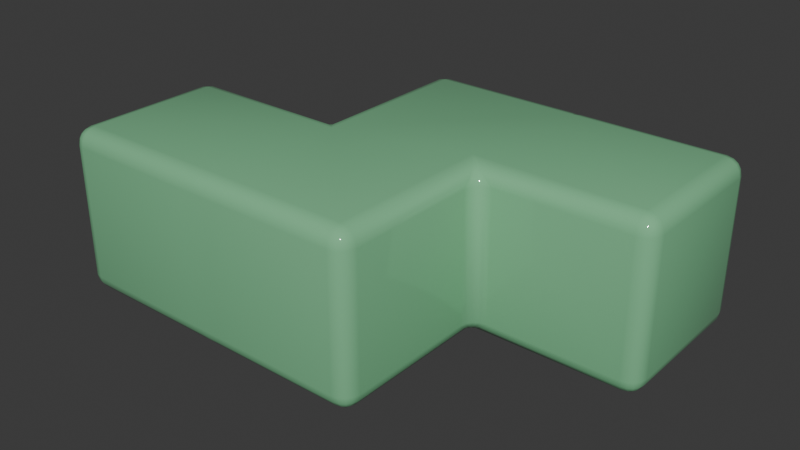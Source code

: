 # Source: z_right_block.blend  (saved by Blender 4.2.66; exported with 4.5.12 LTS)
import bpy
from mathutils import Matrix  # noqa: F401  (used for matrix-valued properties, if any)

bpy.ops.wm.read_factory_settings(use_empty=True)
scene = bpy.context.scene
scene.name = 'Scene'

# ---- collections
col_collection = bpy.data.collections.new('Collection'); scene.collection.children.link(col_collection)

# ---- materials (node trees are filled in below, after node groups)
mat_material = bpy.data.materials.new('Material')

# ---- material node trees
mat_material.use_nodes = True; mat_material.node_tree.nodes.clear()
_N = mat_material.node_tree.nodes; _L = mat_material.node_tree.links
n0 = _N.new('ShaderNodeBsdfPrincipled'); n0.name = 'Principled BSDF'; n0.location = (10, 300)
n0.inputs[0].default_value = (0.2086, 0.5395, 0.2831, 1.0)
n0.inputs[2].default_value = 0.05
n1 = _N.new('ShaderNodeOutputMaterial'); n1.name = 'Material Output'; n1.location = (300, 300)
_L.new(n0.outputs[0], n1.inputs[0])
n1.is_active_output = True

# ---- world
world_world = bpy.data.worlds.new('World'); scene.world = world_world
world_world.use_nodes = True; world_world.node_tree.nodes.clear()
_N = world_world.node_tree.nodes; _L = world_world.node_tree.links
n0 = _N.new('ShaderNodeOutputWorld'); n0.name = 'World Output'; n0.location = (300, 300)
n1 = _N.new('ShaderNodeBackground'); n1.name = 'Background'; n1.location = (10, 300)
n1.inputs[0].default_value = (0.05088, 0.05088, 0.05088, 1.0)
_L.new(n1.outputs[0], n0.inputs[0])
n0.is_active_output = True
world_world.color = (0.05088, 0.05088, 0.05088)
world_world.sun_shadow_jitter_overblur = 0.0

# ---- meshes
me_cube = bpy.data.meshes.new('Cube')
me_cube.from_pydata([(0.1, -1.0, 0.9), (0.0, -0.9, 1.0), (-0.1, -1.0, 0.9), (0.07706, -0.9924, 0.9383), (0.05, -0.9707, 0.9707), (0.05, -1.0, 0.9), (0.0375, -0.9926, 0.9377), (0.02187, -0.9762, 0.9647), (-1.403e-08, -0.9822, 0.9569), (-0.02294, -0.9383, 0.9924), (-0.05, -0.9707, 0.9707), (0.02294, -0.9383, 0.9924), (-6.374e-09, -0.9594, 0.9804), (-0.02188, -0.9762, 0.9647), (-0.05, -1.0, 0.9), (-3.258e-08, -1.0, 0.9), (-0.07706, -0.9924, 0.9383), (-0.0375, -0.9926, 0.9377), (-2.067e-08, -0.9931, 0.9366), (0.1, -1.0, 0.1), (-0.1, -1.0, 0.1), (-3.258e-07, -0.9, 0.0), (0.05, -1.0, 0.1), (-2.933e-07, -1.0, 0.1), (0.07706, -0.9924, 0.06173), (0.0375, -0.9926, 0.06228), (-3.042e-07, -0.9931, 0.06344), (-3.106e-07, -0.9822, 0.04307), (-0.07706, -0.9924, 0.06173), (-0.05, -0.9707, 0.02929), (-0.05, -1.0, 0.1), (-0.0375, -0.9926, 0.06228), (-0.02188, -0.9762, 0.0353), (0.02294, -0.9383, 0.007612), (0.05, -0.9707, 0.02929), (-0.02294, -0.9383, 0.007612), (-3.176e-07, -0.9594, 0.01956), (0.02187, -0.9762, 0.0353), (-3.258e-08, 0.1, 0.9), (-0.1, 0.0, 0.9), (0.1, -0.1, 1.0), (-0.007612, 0.06173, 0.9), (-0.02929, 0.02929, 0.9), (0.007612, 0.05412, 0.9383), (-2.055e-08, 0.0306, 0.9369), (-0.01325, 0.01325, 0.936), (-3.01e-08, 0.0, 0.9575), (-0.05412, -0.007612, 0.9383), (-8.751e-08, -0.02929, 0.9707), (-0.06173, 0.007612, 0.9), (-0.0306, 0.0, 0.9369), (-5.004e-08, -0.01325, 0.9665), (0.06173, -0.05412, 0.9924), (0.02929, 0.0, 0.9707), (0.05412, -0.06173, 0.9924), (0.0306, -0.0306, 0.9813), (0.01325, 0.0, 0.9665), (-2.933e-07, 0.1, 0.1), (0.1, -0.1, 0.0), (-0.1, 0.0, 0.1), (0.007612, 0.05412, 0.06173), (0.02929, -5.96e-08, 0.02929), (-0.007612, 0.06173, 0.1), (-3.053e-07, 0.0306, 0.06308), (0.01325, -5.96e-08, 0.03352), (-3.098e-07, -5.96e-08, 0.04249), (0.05412, -0.06173, 0.007612), (-3.071e-07, -0.02929, 0.02929), (0.06173, -0.05412, 0.007612), (0.0306, -0.0306, 0.01868), (-3.098e-07, -0.01325, 0.03352), (-0.06173, 0.007612, 0.1), (-0.02929, 0.02929, 0.1), (-0.05412, -0.007612, 0.06173), (-0.0306, 0.0, 0.06308), (-0.01325, 0.01325, 0.06402), (-0.9, -0.9, 1.0), (-1.0, -0.9, 0.9), (-0.9, -1.0, 0.9), (-0.9383, -0.9, 0.9924), (-0.9707, -0.9, 0.9707), (-0.9, -0.9383, 0.9924), (-0.9392, -0.9392, 0.9832), (-0.9656, -0.9372, 0.9656), (-0.9577, -0.9577, 0.9577), (-0.9924, -0.9383, 0.9), (-0.9707, -0.9707, 0.9), (-0.9924, -0.9, 0.9383), (-0.9832, -0.9392, 0.9392), (-0.9656, -0.9656, 0.9372), (-0.9, -0.9924, 0.9383), (-0.9, -0.9707, 0.9707), (-0.9383, -0.9924, 0.9), (-0.9392, -0.9832, 0.9392), (-0.9372, -0.9656, 0.9656), (-0.9, -0.9, 2.98e-07), (-0.9, -1.0, 0.1), (-1.0, -0.9, 0.1), (-0.9, -0.9383, 0.007612), (-0.9, -0.9707, 0.02929), (-0.9383, -0.9, 0.007612), (-0.9392, -0.9392, 0.0168), (-0.9372, -0.9656, 0.03437), (-0.9577, -0.9577, 0.04227), (-0.9383, -0.9924, 0.1), (-0.9707, -0.9707, 0.1), (-0.9, -0.9924, 0.06173), (-0.9392, -0.9832, 0.06077), (-0.9656, -0.9656, 0.06276), (-0.9924, -0.9, 0.06173), (-0.9707, -0.9, 0.02929), (-0.9924, -0.9383, 0.1), (-0.9832, -0.9392, 0.06077), (-0.9656, -0.9372, 0.03437), (-0.9, -0.1, 1.0), (-0.9, 0.0, 0.9), (-1.0, -0.1, 0.9), (-0.9, -0.06173, 0.9924), (-0.9, -0.02929, 0.9707), (-0.9383, -0.1, 0.9924), (-0.9392, -0.06077, 0.9832), (-0.9372, -0.03437, 0.9656), (-0.9577, -0.04226, 0.9577), (-0.9383, -0.007612, 0.9), (-0.9707, -0.02929, 0.9), (-0.9, -0.007612, 0.9383), (-0.9392, -0.0168, 0.9392), (-0.9656, -0.03437, 0.9372), (-0.9924, -0.1, 0.9383), (-0.9707, -0.1, 0.9707), (-0.9924, -0.06173, 0.9), (-0.9832, -0.06077, 0.9392), (-0.9656, -0.06276, 0.9656), (-0.9, -0.1, 2.98e-07), (-1.0, -0.1, 0.1), (-0.9, 0.0, 0.1), (-0.9383, -0.1, 0.007612), (-0.9707, -0.1, 0.02929), (-0.9, -0.06173, 0.007612), (-0.9392, -0.06077, 0.0168), (-0.9656, -0.06276, 0.03437), (-0.9577, -0.04226, 0.04227), (-0.9924, -0.06173, 0.1), (-0.9707, -0.02929, 0.1), (-0.9924, -0.1, 0.06173), (-0.9832, -0.06077, 0.06077), (-0.9656, -0.03437, 0.06276), (-0.9, -0.007612, 0.06173), (-0.9, -0.02929, 0.02929), (-0.9383, -0.007612, 0.1), (-0.9392, -0.0168, 0.06077), (-0.9372, -0.03437, 0.03437), (1.0, -0.1, 0.9), (1.1, 0.0, 0.9), (0.9, 0.1, 1.0), (1.008, -0.06173, 0.9), (1.029, -0.02929, 0.9), (0.9924, -0.05412, 0.9383), (1.0, -0.0306, 0.9369), (1.013, -0.01325, 0.936), (1.0, 0.0, 0.9575), (1.054, 0.007612, 0.9383), (1.0, 0.02929, 0.9707), (1.062, -0.007612, 0.9), (1.031, 0.0, 0.9369), (1.0, 0.01325, 0.9665), (0.9383, 0.05412, 0.9924), (0.9707, -5.96e-08, 0.9707), (0.9459, 0.06173, 0.9924), (0.9694, 0.0306, 0.9813), (0.9868, -5.96e-08, 0.9665), (0.9, -0.9, 1.0), (0.9, -1.0, 0.9), (1.0, -0.9, 0.9), (0.9, -0.9383, 0.9924), (0.9, -0.9707, 0.9707), (0.9383, -0.9, 0.9924), (0.9392, -0.9392, 0.9832), (0.9372, -0.9656, 0.9656), (0.9577, -0.9577, 0.9577), (0.9383, -0.9924, 0.9), (0.9707, -0.9707, 0.9), (0.9, -0.9924, 0.9383), (0.9392, -0.9832, 0.9392), (0.9656, -0.9656, 0.9372), (0.9924, -0.9, 0.9383), (0.9707, -0.9, 0.9707), (0.9924, -0.9383, 0.9), (0.9832, -0.9392, 0.9392), (0.9656, -0.9372, 0.9656), (0.9, -1.0, 0.1), (0.9, -0.9, -2.384e-07), (1.0, -0.9, 0.1), (0.9, -0.9924, 0.06173), (0.9, -0.9707, 0.02929), (0.9383, -0.9924, 0.1), (0.9392, -0.9832, 0.06077), (0.9372, -0.9656, 0.03437), (0.9577, -0.9577, 0.04226), (0.9383, -0.9, 0.007612), (0.9707, -0.9, 0.02929), (0.9, -0.9383, 0.007612), (0.9392, -0.9392, 0.0168), (0.9656, -0.9372, 0.03437), (0.9924, -0.9383, 0.1), (0.9707, -0.9707, 0.1), (0.9924, -0.9, 0.06173), (0.9832, -0.9392, 0.06077), (0.9656, -0.9656, 0.06276), (0.9, 0.1, -2.384e-07), (1.1, 0.0, 0.1), (1.0, -0.1, 0.1), (0.9459, 0.06173, 0.007612), (1.0, 0.02929, 0.02929), (0.9383, 0.05412, 0.007612), (0.9694, 0.0306, 0.01868), (1.0, 0.01325, 0.03352), (1.0, 0.0, 0.04249), (1.062, -0.007612, 0.1), (1.029, -0.02929, 0.1), (1.054, 0.007612, 0.06173), (1.031, 0.0, 0.06308), (1.013, -0.01325, 0.06402), (0.9924, -0.05412, 0.06173), (0.9707, -5.96e-08, 0.02929), (1.008, -0.06173, 0.1), (1.0, -0.0306, 0.06308), (0.9868, 0.0, 0.03352), (-2.933e-07, 0.9, 0.1), (0.1, 1.0, 0.1), (0.1, 0.9, 0.0), (0.007612, 0.9383, 0.1), (0.02929, 0.9707, 0.1), (0.007612, 0.9, 0.06173), (0.0168, 0.9392, 0.06077), (0.03437, 0.9656, 0.06276), (0.04226, 0.9577, 0.04226), (0.1, 0.9924, 0.06173), (0.1, 0.9707, 0.02929), (0.06173, 0.9924, 0.1), (0.06077, 0.9832, 0.06077), (0.06276, 0.9656, 0.03437), (0.06173, 0.9, 0.007612), (0.02929, 0.9, 0.02929), (0.1, 0.9383, 0.007612), (0.06077, 0.9392, 0.0168), (0.03437, 0.9372, 0.03437), (-3.258e-08, 0.9, 0.9), (0.1, 0.9, 1.0), (0.1, 1.0, 0.9), (0.007612, 0.9, 0.9383), (0.02929, 0.9, 0.9707), (0.007612, 0.9383, 0.9), (0.0168, 0.9392, 0.9392), (0.03437, 0.9372, 0.9656), (0.04226, 0.9577, 0.9577), (0.1, 0.9383, 0.9924), (0.1, 0.9707, 0.9707), (0.06173, 0.9, 0.9924), (0.06077, 0.9392, 0.9832), (0.06276, 0.9656, 0.9656), (0.06173, 0.9924, 0.9), (0.02929, 0.9707, 0.9), (0.1, 0.9924, 0.9383), (0.06077, 0.9832, 0.9392), (0.03437, 0.9656, 0.9372), (1.1, 1.0, 0.1), (1.0, 0.9, -3.576e-07), (0.9, 1.0, 0.1), (1.077, 0.9924, 0.06173), (1.05, 0.9707, 0.02929), (1.05, 1.0, 0.1), (1.037, 0.9926, 0.06228), (1.022, 0.9762, 0.0353), (1.0, 0.9822, 0.04307), (0.9771, 0.9383, 0.007612), (0.95, 0.9707, 0.02929), (1.023, 0.9383, 0.007612), (1.0, 0.9594, 0.01956), (0.9781, 0.9762, 0.0353), (0.95, 1.0, 0.1), (1.0, 1.0, 0.1), (0.9229, 0.9924, 0.06173), (0.9625, 0.9926, 0.06228), (1.0, 0.9931, 0.06344), (1.1, 1.0, 0.9), (0.9, 1.0, 0.9), (1.0, 0.9, 1.0), (1.05, 1.0, 0.9), (1.0, 1.0, 0.9), (1.077, 0.9924, 0.9383), (1.037, 0.9926, 0.9377), (1.0, 0.9931, 0.9366), (1.0, 0.9822, 0.9569), (0.9229, 0.9924, 0.9383), (0.95, 0.9707, 0.9707), (0.95, 1.0, 0.9), (0.9625, 0.9926, 0.9377), (0.9781, 0.9762, 0.9647), (1.023, 0.9383, 0.9924), (1.05, 0.9707, 0.9707), (0.9771, 0.9383, 0.9924), (1.0, 0.9594, 0.9804), (1.022, 0.9762, 0.9647), (1.9, 0.0, 0.1), (1.9, 0.1, -5.96e-07), (2.0, 0.1, 0.1), (1.9, 0.007612, 0.06173), (1.9, 0.02929, 0.02929), (1.938, 0.007612, 0.1), (1.939, 0.0168, 0.06077), (1.937, 0.03437, 0.03437), (1.958, 0.04226, 0.04226), (1.938, 0.1, 0.007611), (1.971, 0.1, 0.02929), (1.9, 0.06173, 0.007611), (1.939, 0.06077, 0.0168), (1.966, 0.06276, 0.03437), (1.992, 0.06173, 0.1), (1.971, 0.02929, 0.1), (1.992, 0.1, 0.06173), (1.983, 0.06077, 0.06077), (1.966, 0.03437, 0.06276), (1.9, 0.0, 0.9), (2.0, 0.1, 0.9), (1.9, 0.1, 1.0), (1.938, 0.007612, 0.9), (1.971, 0.02929, 0.9), (1.9, 0.007612, 0.9383), (1.939, 0.0168, 0.9392), (1.966, 0.03437, 0.9372), (1.958, 0.04226, 0.9577), (1.992, 0.1, 0.9383), (1.971, 0.1, 0.9707), (1.992, 0.06173, 0.9), (1.983, 0.06077, 0.9392), (1.966, 0.06276, 0.9656), (1.9, 0.06173, 0.9924), (1.9, 0.02929, 0.9707), (1.938, 0.1, 0.9924), (1.939, 0.06077, 0.9832), (1.937, 0.03437, 0.9656), (1.9, 1.0, 0.1), (2.0, 0.9, 0.1), (1.9, 0.9, -5.96e-07), (1.938, 0.9924, 0.1), (1.971, 0.9707, 0.1), (1.9, 0.9924, 0.06173), (1.939, 0.9832, 0.06077), (1.966, 0.9656, 0.06276), (1.958, 0.9577, 0.04226), (1.992, 0.9, 0.06173), (1.971, 0.9, 0.02929), (1.992, 0.9383, 0.1), (1.983, 0.9392, 0.06077), (1.966, 0.9372, 0.03437), (1.9, 0.9383, 0.007611), (1.9, 0.9707, 0.02929), (1.938, 0.9, 0.007611), (1.939, 0.9392, 0.0168), (1.937, 0.9656, 0.03437), (1.9, 1.0, 0.9), (1.9, 0.9, 1.0), (2.0, 0.9, 0.9), (1.9, 0.9924, 0.9383), (1.9, 0.9707, 0.9707), (1.938, 0.9924, 0.9), (1.939, 0.9832, 0.9392), (1.937, 0.9656, 0.9656), (1.958, 0.9577, 0.9577), (1.938, 0.9, 0.9924), (1.971, 0.9, 0.9707), (1.9, 0.9383, 0.9924), (1.939, 0.9392, 0.9832), (1.966, 0.9372, 0.9656), (1.992, 0.9383, 0.9), (1.971, 0.9707, 0.9), (1.992, 0.9, 0.9383), (1.983, 0.9392, 0.9392), (1.966, 0.9656, 0.9372)], [], [(57, 38, 247, 228), (40, 154, 287, 248), (173, 192, 211, 152), (133, 58, 21, 95), (0, 19, 190, 172), (21, 58, 209, 191), (153, 210, 304, 323), (40, 114, 76, 1), (209, 58, 230, 267), (78, 96, 20, 2), (266, 285, 361, 342), (324, 306, 343, 363), (116, 134, 97, 77), (39, 59, 135, 115), (287, 154, 325, 362), (229, 249, 286, 268), (209, 267, 344, 305), (0, 3, 6, 5), (3, 4, 7, 6), (5, 6, 18, 15), (6, 7, 8, 18), (1, 9, 12, 11), (9, 10, 13, 12), (11, 12, 7, 4), (12, 13, 8, 7), (2, 14, 17, 16), (14, 15, 18, 17), (16, 17, 13, 10), (17, 18, 8, 13), (19, 22, 25, 24), (22, 23, 26, 25), (24, 25, 37, 34), (25, 26, 27, 37), (20, 28, 31, 30), (28, 29, 32, 31), (30, 31, 26, 23), (31, 32, 27, 26), (21, 33, 36, 35), (33, 34, 37, 36), (35, 36, 32, 29), (36, 37, 27, 32), (38, 41, 44, 43), (41, 42, 45, 44), (43, 44, 56, 53), (44, 45, 46, 56), (39, 47, 50, 49), (47, 48, 51, 50), (49, 50, 45, 42), (50, 51, 46, 45), (40, 52, 55, 54), (52, 53, 56, 55), (54, 55, 51, 48), (55, 56, 46, 51), (57, 60, 63, 62), (60, 61, 64, 63), (62, 63, 75, 72), (63, 64, 65, 75), (58, 66, 69, 68), (66, 67, 70, 69), (68, 69, 64, 61), (69, 70, 65, 64), (59, 71, 74, 73), (71, 72, 75, 74), (73, 74, 70, 67), (74, 75, 65, 70), (76, 79, 82, 81), (79, 80, 83, 82), (81, 82, 94, 91), (82, 83, 84, 94), (77, 85, 88, 87), (85, 86, 89, 88), (87, 88, 83, 80), (88, 89, 84, 83), (78, 90, 93, 92), (90, 91, 94, 93), (92, 93, 89, 86), (93, 94, 84, 89), (95, 98, 101, 100), (98, 99, 102, 101), (100, 101, 113, 110), (101, 102, 103, 113), (96, 104, 107, 106), (104, 105, 108, 107), (106, 107, 102, 99), (107, 108, 103, 102), (97, 109, 112, 111), (109, 110, 113, 112), (111, 112, 108, 105), (112, 113, 103, 108), (114, 117, 120, 119), (117, 118, 121, 120), (119, 120, 132, 129), (120, 121, 122, 132), (115, 123, 126, 125), (123, 124, 127, 126), (125, 126, 121, 118), (126, 127, 122, 121), (116, 128, 131, 130), (128, 129, 132, 131), (130, 131, 127, 124), (131, 132, 122, 127), (133, 136, 139, 138), (136, 137, 140, 139), (138, 139, 151, 148), (139, 140, 141, 151), (134, 142, 145, 144), (142, 143, 146, 145), (144, 145, 140, 137), (145, 146, 141, 140), (135, 147, 150, 149), (147, 148, 151, 150), (149, 150, 146, 143), (150, 151, 141, 146), (152, 155, 158, 157), (155, 156, 159, 158), (157, 158, 170, 167), (158, 159, 160, 170), (153, 161, 164, 163), (161, 162, 165, 164), (163, 164, 159, 156), (164, 165, 160, 159), (154, 166, 169, 168), (166, 167, 170, 169), (168, 169, 165, 162), (169, 170, 160, 165), (171, 174, 177, 176), (174, 175, 178, 177), (176, 177, 189, 186), (177, 178, 179, 189), (172, 180, 183, 182), (180, 181, 184, 183), (182, 183, 178, 175), (183, 184, 179, 178), (173, 185, 188, 187), (185, 186, 189, 188), (187, 188, 184, 181), (188, 189, 179, 184), (190, 193, 196, 195), (193, 194, 197, 196), (195, 196, 208, 205), (196, 197, 198, 208), (191, 199, 202, 201), (199, 200, 203, 202), (201, 202, 197, 194), (202, 203, 198, 197), (192, 204, 207, 206), (204, 205, 208, 207), (206, 207, 203, 200), (207, 208, 198, 203), (209, 212, 215, 214), (212, 213, 216, 215), (214, 215, 227, 224), (215, 216, 217, 227), (210, 218, 221, 220), (218, 219, 222, 221), (220, 221, 216, 213), (221, 222, 217, 216), (211, 223, 226, 225), (223, 224, 227, 226), (225, 226, 222, 219), (226, 227, 217, 222), (228, 231, 234, 233), (231, 232, 235, 234), (233, 234, 246, 243), (234, 235, 236, 246), (229, 237, 240, 239), (237, 238, 241, 240), (239, 240, 235, 232), (240, 241, 236, 235), (230, 242, 245, 244), (242, 243, 246, 245), (244, 245, 241, 238), (245, 246, 236, 241), (247, 250, 253, 252), (250, 251, 254, 253), (252, 253, 265, 262), (253, 254, 255, 265), (248, 256, 259, 258), (256, 257, 260, 259), (258, 259, 254, 251), (259, 260, 255, 254), (249, 261, 264, 263), (261, 262, 265, 264), (263, 264, 260, 257), (264, 265, 255, 260), (266, 269, 272, 271), (269, 270, 273, 272), (271, 272, 284, 281), (272, 273, 274, 284), (267, 275, 278, 277), (275, 276, 279, 278), (277, 278, 273, 270), (278, 279, 274, 273), (268, 280, 283, 282), (280, 281, 284, 283), (282, 283, 279, 276), (283, 284, 274, 279), (285, 288, 291, 290), (288, 289, 292, 291), (290, 291, 303, 300), (291, 292, 293, 303), (286, 294, 297, 296), (294, 295, 298, 297), (296, 297, 292, 289), (297, 298, 293, 292), (287, 299, 302, 301), (299, 300, 303, 302), (301, 302, 298, 295), (302, 303, 293, 298), (304, 307, 310, 309), (307, 308, 311, 310), (309, 310, 322, 319), (310, 311, 312, 322), (305, 313, 316, 315), (313, 314, 317, 316), (315, 316, 311, 308), (316, 317, 312, 311), (306, 318, 321, 320), (318, 319, 322, 321), (320, 321, 317, 314), (321, 322, 312, 317), (323, 326, 329, 328), (326, 327, 330, 329), (328, 329, 341, 338), (329, 330, 331, 341), (324, 332, 335, 334), (332, 333, 336, 335), (334, 335, 330, 327), (335, 336, 331, 330), (325, 337, 340, 339), (337, 338, 341, 340), (339, 340, 336, 333), (340, 341, 331, 336), (342, 345, 348, 347), (345, 346, 349, 348), (347, 348, 360, 357), (348, 349, 350, 360), (343, 351, 354, 353), (351, 352, 355, 354), (353, 354, 349, 346), (354, 355, 350, 349), (344, 356, 359, 358), (356, 357, 360, 359), (358, 359, 355, 352), (359, 360, 350, 355), (361, 364, 367, 366), (364, 365, 368, 367), (366, 367, 379, 376), (367, 368, 369, 379), (362, 370, 373, 372), (370, 371, 374, 373), (372, 373, 368, 365), (373, 374, 369, 368), (363, 375, 378, 377), (375, 376, 379, 378), (377, 378, 374, 371), (378, 379, 369, 374), (2, 20, 30, 14), (14, 30, 23, 15), (15, 23, 22, 5), (5, 22, 19, 0), (59, 39, 49, 71), (71, 49, 42, 72), (72, 42, 41, 62), (62, 41, 38, 57), (114, 40, 54, 117), (117, 54, 48, 118), (118, 48, 47, 125), (125, 47, 39, 115), (58, 133, 138, 66), (66, 138, 148, 67), (67, 148, 147, 73), (73, 147, 135, 59), (134, 116, 130, 142), (142, 130, 124, 143), (143, 124, 123, 149), (149, 123, 115, 135), (76, 114, 119, 79), (79, 119, 129, 80), (80, 129, 128, 87), (87, 128, 116, 77), (133, 95, 100, 136), (136, 100, 110, 137), (137, 110, 109, 144), (144, 109, 97, 134), (96, 78, 92, 104), (104, 92, 86, 105), (105, 86, 85, 111), (111, 85, 77, 97), (1, 76, 81, 9), (9, 81, 91, 10), (10, 91, 90, 16), (16, 90, 78, 2), (95, 21, 35, 98), (98, 35, 29, 99), (99, 29, 28, 106), (106, 28, 20, 96), (154, 171, 176, 166), (166, 176, 186, 167), (167, 186, 185, 157), (157, 185, 173, 152), (172, 190, 195, 180), (180, 195, 205, 181), (181, 205, 204, 187), (187, 204, 192, 173), (191, 209, 214, 199), (199, 214, 224, 200), (200, 224, 223, 206), (206, 223, 211, 192), (210, 153, 163, 218), (218, 163, 156, 219), (219, 156, 155, 225), (225, 155, 152, 211), (190, 19, 24, 193), (193, 24, 34, 194), (194, 34, 33, 201), (201, 33, 21, 191), (0, 172, 182, 3), (3, 182, 175, 4), (4, 175, 174, 11), (11, 174, 171, 1), (228, 247, 252, 231), (231, 252, 262, 232), (232, 262, 261, 239), (239, 261, 249, 229), (268, 286, 296, 280), (280, 296, 289, 281), (281, 289, 288, 271), (271, 288, 285, 266), (229, 268, 282, 237), (237, 282, 276, 238), (238, 276, 275, 244), (244, 275, 267, 230), (286, 249, 263, 294), (294, 263, 257, 295), (295, 257, 256, 301), (301, 256, 248, 287), (247, 38, 43, 250), (250, 43, 53, 251), (251, 53, 52, 258), (258, 52, 40, 248), (57, 228, 233, 60), (60, 233, 243, 61), (61, 243, 242, 68), (68, 242, 230, 58), (306, 324, 334, 318), (318, 334, 327, 319), (319, 327, 326, 309), (309, 326, 323, 304), (342, 361, 366, 345), (345, 366, 376, 346), (346, 376, 375, 353), (353, 375, 363, 343), (324, 363, 377, 332), (332, 377, 371, 333), (333, 371, 370, 339), (339, 370, 362, 325), (305, 344, 358, 313), (313, 358, 352, 314), (314, 352, 351, 320), (320, 351, 343, 306), (287, 362, 372, 299), (299, 372, 365, 300), (300, 365, 364, 290), (290, 364, 361, 285), (344, 267, 277, 356), (356, 277, 270, 357), (357, 270, 269, 347), (347, 269, 266, 342), (209, 305, 315, 212), (212, 315, 308, 213), (213, 308, 307, 220), (220, 307, 304, 210), (325, 154, 168, 337), (337, 168, 162, 338), (338, 162, 161, 328), (328, 161, 153, 323), (40, 1, 171, 154)])
me_cube.polygons.foreach_set('use_smooth', [True] * 378)
_uv = me_cube.uv_layers.new(name='UVMap')
_uv.uv.foreach_set('vector', [0.6, 0.25, 0.4, 0.25, 0.4, 0.25, 0.6, 0.25, 0.125, 0.5, 0.125, 0.5, 0.125, 0.5, 0.125, 0.5, 0.4, 0.025, 0.6, 0.025, 0.6, 0.225, 0.4, 0.225, 0.65, 0.525, 0.9, 0.525, 0.875, 0.725, 0.65, 0.725, 0.4, 1.0, 0.6, 1.0, 0.6, 1.0, 0.4, 1.0, 0.875, 0.725, 0.875, 0.525, 0.875, 0.475, 0.875, 0.725, 0.4, 0.25, 0.6, 0.25, 0.6, 0.25, 0.4, 0.25, 0.1, 0.525, 0.35, 0.525, 0.35, 0.725, 0.125, 0.725, 0.875, 0.5, 0.875, 0.5, 0.875, 0.5, 0.875, 0.5, 0.4, 0.775, 0.6, 0.775, 0.6, 0.975, 0.4, 0.975, 0.6, 0.25, 0.4, 0.25, 0.4, 0.25, 0.6, 0.25, 0.4, 0.25, 0.6, 0.25, 0.6, 0.25, 0.4, 0.25, 0.4, 0.525, 0.6, 0.525, 0.6, 0.725, 0.4, 0.725, 0.4, 0.275, 0.6, 0.275, 0.6, 0.475, 0.4, 0.475, 0.125, 0.5, 0.125, 0.5, 0.125, 0.5, 0.125, 0.5, 0.6, 0.25, 0.4, 0.25, 0.4, 0.25, 0.6, 0.25, 0.875, 0.5, 0.875, 0.5, 0.875, 0.5, 0.875, 0.5, 0.4, 1.0, 0.3904, 1.0, 0.3906, 1.0, 0.4, 1.0, 0.3904, 1.0, 0.375, 1.0, 0.375, 1.0, 0.3906, 1.0, 0.4, 1.0, 0.3906, 1.0, 0.3909, 1.0, 0.4, 1.0, 0.3906, 1.0, 0.375, 1.0, 0.375, 1.0, 0.3909, 1.0, 0.125, 0.725, 0.1307, 0.7346, 0.125, 0.7399, 0.1193, 0.7346, 0.1307, 0.7346, 0.1375, 0.75, 0.1305, 0.75, 0.125, 0.7399, 0.1193, 0.7346, 0.125, 0.7399, 0.1195, 0.75, 0.1125, 0.75, 0.125, 0.7399, 0.1305, 0.75, 0.125, 0.75, 0.1195, 0.75, 0.4, 0.975, 0.4, 0.9875, 0.3906, 0.9906, 0.3904, 0.9807, 0.4, 0.9875, 0.4, 1.0, 0.3909, 1.0, 0.3906, 0.9906, 0.3904, 0.9807, 0.3906, 0.9906, 0.375, 0.9945, 0.375, 0.9875, 0.3906, 0.9906, 0.3909, 1.0, 0.3858, 1.0, 0.375, 0.9945, 0.6, 1.0, 0.6, 1.0, 0.6094, 1.0, 0.6096, 1.0, 0.6, 1.0, 0.6, 1.0, 0.6091, 1.0, 0.6094, 1.0, 0.6096, 1.0, 0.6094, 1.0, 0.625, 1.0, 0.625, 1.0, 0.6094, 1.0, 0.6091, 1.0, 0.6142, 1.0, 0.625, 1.0, 0.6, 0.975, 0.6096, 0.9807, 0.6094, 0.9906, 0.6, 0.9875, 0.6096, 0.9807, 0.625, 0.9875, 0.625, 0.9945, 0.6094, 0.9906, 0.6, 0.9875, 0.6094, 0.9906, 0.6091, 1.0, 0.6, 1.0, 0.6094, 0.9906, 0.625, 0.9945, 0.625, 1.0, 0.6091, 1.0, 0.875, 0.725, 0.875, 0.7346, 0.875, 0.7399, 0.875, 0.7346, 0.875, 0.7346, 0.875, 0.75, 0.875, 0.75, 0.875, 0.7399, 0.875, 0.7346, 0.875, 0.7399, 0.875, 0.75, 0.875, 0.75, 0.875, 0.7399, 0.875, 0.75, 0.875, 0.75, 0.875, 0.75, 0.4, 0.25, 0.4, 0.25, 0.3908, 0.25, 0.3904, 0.25, 0.4, 0.25, 0.4, 0.25, 0.391, 0.25, 0.3908, 0.25, 0.3904, 0.25, 0.3908, 0.25, 0.375, 0.25, 0.375, 0.25, 0.3908, 0.25, 0.391, 0.25, 0.3856, 0.25, 0.375, 0.25, 0.4, 0.275, 0.3904, 0.2635, 0.3908, 0.2576, 0.4, 0.2654, 0.3904, 0.2635, 0.375, 0.25, 0.375, 0.25, 0.3908, 0.2576, 0.4, 0.2654, 0.3908, 0.2576, 0.391, 0.25, 0.4, 0.25, 0.3908, 0.2576, 0.375, 0.25, 0.375, 0.25, 0.391, 0.25, 0.125, 0.5, 0.125, 0.5, 0.125, 0.5, 0.125, 0.5, 0.125, 0.5, 0.125, 0.5, 0.125, 0.5, 0.125, 0.5, 0.125, 0.5, 0.125, 0.5, 0.125, 0.5, 0.125, 0.5, 0.125, 0.5, 0.125, 0.5, 0.125, 0.5, 0.125, 0.5, 0.6, 0.25, 0.6096, 0.25, 0.6092, 0.25, 0.6, 0.25, 0.6096, 0.25, 0.625, 0.25, 0.625, 0.25, 0.6092, 0.25, 0.6, 0.25, 0.6092, 0.25, 0.609, 0.25, 0.6, 0.25, 0.6092, 0.25, 0.625, 0.25, 0.625, 0.25, 0.609, 0.25, 0.9, 0.525, 0.8885, 0.5154, 0.8826, 0.5076, 0.8904, 0.5135, 0.8885, 0.5154, 0.875, 0.5, 0.875, 0.5, 0.8826, 0.5076, 0.8904, 0.5135, 0.8826, 0.5076, 0.875, 0.5, 0.875, 0.5, 0.8826, 0.5076, 0.875, 0.5, 0.875, 0.5, 0.875, 0.5, 0.6, 0.275, 0.6, 0.2654, 0.6092, 0.2576, 0.6096, 0.2635, 0.6, 0.2654, 0.6, 0.25, 0.609, 0.25, 0.6092, 0.2576, 0.6096, 0.2635, 0.6092, 0.2576, 0.625, 0.25, 0.625, 0.25, 0.6092, 0.2576, 0.609, 0.25, 0.6144, 0.25, 0.625, 0.25, 0.35, 0.725, 0.3596, 0.725, 0.3598, 0.7348, 0.35, 0.7346, 0.3596, 0.725, 0.375, 0.725, 0.375, 0.7343, 0.3598, 0.7348, 0.35, 0.7346, 0.3598, 0.7348, 0.3593, 0.75, 0.35, 0.75, 0.3598, 0.7348, 0.375, 0.7343, 0.3785, 0.75, 0.3593, 0.75, 0.4, 0.725, 0.4, 0.7346, 0.3902, 0.7348, 0.3904, 0.725, 0.4, 0.7346, 0.4, 0.75, 0.3907, 0.75, 0.3902, 0.7348, 0.3904, 0.725, 0.3902, 0.7348, 0.375, 0.7343, 0.375, 0.725, 0.3902, 0.7348, 0.3907, 0.75, 0.3785, 0.75, 0.375, 0.7343, 0.4, 0.775, 0.3904, 0.775, 0.3902, 0.7652, 0.4, 0.7654, 0.3904, 0.775, 0.375, 0.775, 0.375, 0.7657, 0.3902, 0.7652, 0.4, 0.7654, 0.3902, 0.7652, 0.3907, 0.75, 0.4, 0.75, 0.3902, 0.7652, 0.375, 0.7657, 0.3785, 0.75, 0.3907, 0.75, 0.65, 0.725, 0.65, 0.7346, 0.6402, 0.7348, 0.6404, 0.725, 0.65, 0.7346, 0.65, 0.75, 0.6407, 0.75, 0.6402, 0.7348, 0.6404, 0.725, 0.6402, 0.7348, 0.625, 0.7343, 0.625, 0.725, 0.6402, 0.7348, 0.6407, 0.75, 0.625, 0.7465, 0.625, 0.7343, 0.6, 0.775, 0.6, 0.7654, 0.6098, 0.7652, 0.6096, 0.775, 0.6, 0.7654, 0.6, 0.75, 0.6093, 0.75, 0.6098, 0.7652, 0.6096, 0.775, 0.6098, 0.7652, 0.625, 0.7657, 0.625, 0.775, 0.6098, 0.7652, 0.6093, 0.75, 0.625, 0.7465, 0.625, 0.7657, 0.6, 0.725, 0.6096, 0.725, 0.6098, 0.7348, 0.6, 0.7346, 0.6096, 0.725, 0.625, 0.725, 0.625, 0.7343, 0.6098, 0.7348, 0.6, 0.7346, 0.6098, 0.7348, 0.6093, 0.75, 0.6, 0.75, 0.6098, 0.7348, 0.625, 0.7343, 0.625, 0.7465, 0.6093, 0.75, 0.35, 0.525, 0.35, 0.5154, 0.3598, 0.5152, 0.3596, 0.525, 0.35, 0.5154, 0.35, 0.5, 0.3593, 0.5, 0.3598, 0.5152, 0.3596, 0.525, 0.3598, 0.5152, 0.375, 0.5157, 0.375, 0.525, 0.3598, 0.5152, 0.3593, 0.5, 0.375, 0.5035, 0.375, 0.5157, 0.4, 0.475, 0.4, 0.4846, 0.3902, 0.4848, 0.3904, 0.475, 0.4, 0.4846, 0.4, 0.5, 0.3907, 0.5, 0.3902, 0.4848, 0.3904, 0.475, 0.3902, 0.4848, 0.375, 0.4843, 0.375, 0.475, 0.3902, 0.4848, 0.3907, 0.5, 0.375, 0.5035, 0.375, 0.4843, 0.4, 0.525, 0.3904, 0.525, 0.3902, 0.5152, 0.4, 0.5154, 0.3904, 0.525, 0.375, 0.525, 0.375, 0.5157, 0.3902, 0.5152, 0.4, 0.5154, 0.3902, 0.5152, 0.3907, 0.5, 0.4, 0.5, 0.3902, 0.5152, 0.375, 0.5157, 0.375, 0.5035, 0.3907, 0.5, 0.65, 0.525, 0.6404, 0.525, 0.6402, 0.5152, 0.65, 0.5154, 0.6404, 0.525, 0.625, 0.525, 0.625, 0.5157, 0.6402, 0.5152, 0.65, 0.5154, 0.6402, 0.5152, 0.6407, 0.5, 0.65, 0.5, 0.6402, 0.5152, 0.625, 0.5157, 0.6215, 0.5, 0.6407, 0.5, 0.6, 0.525, 0.6, 0.5154, 0.6098, 0.5152, 0.6096, 0.525, 0.6, 0.5154, 0.6, 0.5, 0.6093, 0.5, 0.6098, 0.5152, 0.6096, 0.525, 0.6098, 0.5152, 0.625, 0.5157, 0.625, 0.525, 0.6098, 0.5152, 0.6093, 0.5, 0.6215, 0.5, 0.625, 0.5157, 0.6, 0.475, 0.6096, 0.475, 0.6098, 0.4848, 0.6, 0.4846, 0.6096, 0.475, 0.625, 0.475, 0.625, 0.4843, 0.6098, 0.4848, 0.6, 0.4846, 0.6098, 0.4848, 0.6093, 0.5, 0.6, 0.5, 0.6098, 0.4848, 0.625, 0.4843, 0.6215, 0.5, 0.6093, 0.5, 0.4, 0.225, 0.4, 0.2346, 0.3908, 0.2424, 0.3904, 0.2365, 0.4, 0.2346, 0.4, 0.25, 0.391, 0.25, 0.3908, 0.2424, 0.3904, 0.2365, 0.3908, 0.2424, 0.375, 0.25, 0.375, 0.25, 0.3908, 0.2424, 0.391, 0.25, 0.3856, 0.25, 0.375, 0.25, 0.4, 0.25, 0.3904, 0.25, 0.3908, 0.25, 0.4, 0.25, 0.3904, 0.25, 0.375, 0.25, 0.375, 0.25, 0.3908, 0.25, 0.4, 0.25, 0.3908, 0.25, 0.391, 0.25, 0.4, 0.25, 0.3908, 0.25, 0.375, 0.25, 0.375, 0.25, 0.391, 0.25, 0.125, 0.475, 0.125, 0.4865, 0.125, 0.4924, 0.125, 0.4846, 0.125, 0.4865, 0.125, 0.5, 0.125, 0.5, 0.125, 0.4924, 0.125, 0.4846, 0.125, 0.4924, 0.125, 0.5, 0.125, 0.5, 0.125, 0.4924, 0.125, 0.5, 0.125, 0.5, 0.125, 0.5, 0.125, 0.725, 0.125, 0.7346, 0.125, 0.7348, 0.125, 0.725, 0.125, 0.7346, 0.125, 0.75, 0.125, 0.75, 0.125, 0.7348, 0.125, 0.725, 0.125, 0.7348, 0.125, 0.7343, 0.125, 0.725, 0.125, 0.7348, 0.125, 0.75, 0.125, 0.75, 0.125, 0.7343, 0.4, 1.0, 0.4, 1.0, 0.3902, 1.0, 0.3904, 1.0, 0.4, 1.0, 0.4, 1.0, 0.3907, 1.0, 0.3902, 1.0, 0.3904, 1.0, 0.3902, 1.0, 0.375, 1.0, 0.375, 1.0, 0.3902, 1.0, 0.3907, 1.0, 0.3856, 1.0, 0.375, 1.0, 0.4, 0.025, 0.3904, 0.025, 0.3902, 0.01519, 0.4, 0.01543, 0.3904, 0.025, 0.375, 0.025, 0.375, 0.01569, 0.3902, 0.01519, 0.4, 0.01543, 0.3902, 0.01519, 0.3907, 0.0, 0.4, 0.0, 0.3902, 0.01519, 0.375, 0.01569, 0.375, 0.01057, 0.3907, 0.0, 0.6, 1.0, 0.6096, 1.0, 0.6098, 1.0, 0.6, 1.0, 0.6096, 1.0, 0.625, 1.0, 0.625, 1.0, 0.6098, 1.0, 0.6, 1.0, 0.6098, 1.0, 0.6093, 1.0, 0.6, 1.0, 0.6098, 1.0, 0.625, 1.0, 0.625, 1.0, 0.6093, 1.0, 0.875, 0.725, 0.875, 0.725, 0.875, 0.7348, 0.875, 0.7346, 0.875, 0.725, 0.875, 0.725, 0.875, 0.7343, 0.875, 0.7348, 0.875, 0.7346, 0.875, 0.7348, 0.875, 0.75, 0.875, 0.75, 0.875, 0.7348, 0.875, 0.7343, 0.875, 0.7394, 0.875, 0.75, 0.6, 0.025, 0.6, 0.01543, 0.6098, 0.01519, 0.6096, 0.025, 0.6, 0.01543, 0.6, 0.0, 0.6093, 0.0, 0.6098, 0.01519, 0.6096, 0.025, 0.6098, 0.01519, 0.625, 0.01569, 0.625, 0.025, 0.6098, 0.01519, 0.6093, 0.0, 0.6144, 0.0, 0.625, 0.01569, 0.875, 0.5, 0.875, 0.5, 0.875, 0.5, 0.875, 0.5, 0.875, 0.5, 0.875, 0.5, 0.875, 0.5, 0.875, 0.5, 0.875, 0.5, 0.875, 0.5, 0.875, 0.5, 0.875, 0.5, 0.875, 0.5, 0.875, 0.5, 0.875, 0.5, 0.875, 0.5, 0.6, 0.25, 0.6, 0.25, 0.6092, 0.25, 0.6096, 0.25, 0.6, 0.25, 0.6, 0.25, 0.609, 0.25, 0.6092, 0.25, 0.6096, 0.25, 0.6092, 0.25, 0.625, 0.25, 0.625, 0.25, 0.6092, 0.25, 0.609, 0.25, 0.6144, 0.25, 0.625, 0.25, 0.6, 0.225, 0.6096, 0.2365, 0.6092, 0.2424, 0.6, 0.2346, 0.6096, 0.2365, 0.625, 0.25, 0.625, 0.25, 0.6092, 0.2424, 0.6, 0.2346, 0.6092, 0.2424, 0.609, 0.25, 0.6, 0.25, 0.6092, 0.2424, 0.625, 0.25, 0.625, 0.25, 0.609, 0.25, 0.6, 0.25, 0.6, 0.25, 0.6098, 0.25, 0.6096, 0.25, 0.6, 0.25, 0.6, 0.25, 0.6093, 0.25, 0.6098, 0.25, 0.6096, 0.25, 0.6098, 0.25, 0.625, 0.25, 0.625, 0.25, 0.6098, 0.25, 0.6093, 0.25, 0.6144, 0.25, 0.625, 0.25, 0.6, 0.25, 0.6096, 0.25, 0.6098, 0.25, 0.6, 0.25, 0.6096, 0.25, 0.625, 0.25, 0.625, 0.25, 0.6098, 0.25, 0.6, 0.25, 0.6098, 0.25, 0.6093, 0.25, 0.6, 0.25, 0.6098, 0.25, 0.625, 0.25, 0.625, 0.25, 0.6093, 0.25, 0.875, 0.5, 0.875, 0.5, 0.875, 0.5, 0.875, 0.5, 0.875, 0.5, 0.875, 0.5, 0.875, 0.5, 0.875, 0.5, 0.875, 0.5, 0.875, 0.5, 0.875, 0.5, 0.875, 0.5, 0.875, 0.5, 0.875, 0.5, 0.875, 0.5, 0.875, 0.5, 0.4, 0.25, 0.3904, 0.25, 0.3902, 0.25, 0.4, 0.25, 0.3904, 0.25, 0.375, 0.25, 0.375, 0.25, 0.3902, 0.25, 0.4, 0.25, 0.3902, 0.25, 0.3907, 0.25, 0.4, 0.25, 0.3902, 0.25, 0.375, 0.25, 0.375, 0.25, 0.3907, 0.25, 0.125, 0.5, 0.125, 0.5, 0.125, 0.5, 0.125, 0.5, 0.125, 0.5, 0.125, 0.5, 0.125, 0.5, 0.125, 0.5, 0.125, 0.5, 0.125, 0.5, 0.125, 0.5, 0.125, 0.5, 0.125, 0.5, 0.125, 0.5, 0.125, 0.5, 0.125, 0.5, 0.4, 0.25, 0.4, 0.25, 0.3902, 0.25, 0.3904, 0.25, 0.4, 0.25, 0.4, 0.25, 0.3907, 0.25, 0.3902, 0.25, 0.3904, 0.25, 0.3902, 0.25, 0.375, 0.25, 0.375, 0.25, 0.3902, 0.25, 0.3907, 0.25, 0.3856, 0.25, 0.375, 0.25, 0.6, 0.25, 0.6096, 0.25, 0.6094, 0.25, 0.6, 0.25, 0.6096, 0.25, 0.625, 0.25, 0.625, 0.25, 0.6094, 0.25, 0.6, 0.25, 0.6094, 0.25, 0.6091, 0.25, 0.6, 0.25, 0.6094, 0.25, 0.625, 0.25, 0.625, 0.25, 0.6091, 0.25, 0.875, 0.5, 0.875, 0.5, 0.875, 0.5, 0.875, 0.5, 0.875, 0.5, 0.875, 0.5, 0.875, 0.5, 0.875, 0.5, 0.875, 0.5, 0.875, 0.5, 0.875, 0.5, 0.875, 0.5, 0.875, 0.5, 0.875, 0.5, 0.875, 0.5, 0.875, 0.5, 0.6, 0.25, 0.6, 0.25, 0.6094, 0.25, 0.6096, 0.25, 0.6, 0.25, 0.6, 0.25, 0.6091, 0.25, 0.6094, 0.25, 0.6096, 0.25, 0.6094, 0.25, 0.625, 0.25, 0.625, 0.25, 0.6094, 0.25, 0.6091, 0.25, 0.6142, 0.25, 0.625, 0.25, 0.4, 0.25, 0.4, 0.25, 0.3906, 0.25, 0.3904, 0.25, 0.4, 0.25, 0.4, 0.25, 0.3909, 0.25, 0.3906, 0.25, 0.3904, 0.25, 0.3906, 0.25, 0.375, 0.25, 0.375, 0.25, 0.3906, 0.25, 0.3909, 0.25, 0.3858, 0.25, 0.375, 0.25, 0.4, 0.25, 0.3904, 0.25, 0.3906, 0.25, 0.4, 0.25, 0.3904, 0.25, 0.375, 0.25, 0.375, 0.25, 0.3906, 0.25, 0.4, 0.25, 0.3906, 0.25, 0.3909, 0.25, 0.4, 0.25, 0.3906, 0.25, 0.375, 0.25, 0.375, 0.25, 0.3909, 0.25, 0.125, 0.5, 0.125, 0.5, 0.125, 0.5, 0.125, 0.5, 0.125, 0.5, 0.125, 0.5, 0.125, 0.5, 0.125, 0.5, 0.125, 0.5, 0.125, 0.5, 0.125, 0.5, 0.125, 0.5, 0.125, 0.5, 0.125, 0.5, 0.125, 0.5, 0.125, 0.5, 0.6, 0.25, 0.6096, 0.25, 0.6098, 0.25, 0.6, 0.25, 0.6096, 0.25, 0.625, 0.25, 0.625, 0.25, 0.6098, 0.25, 0.6, 0.25, 0.6098, 0.25, 0.6093, 0.25, 0.6, 0.25, 0.6098, 0.25, 0.625, 0.25, 0.625, 0.25, 0.6093, 0.25, 0.875, 0.5, 0.875, 0.5, 0.875, 0.5, 0.875, 0.5, 0.875, 0.5, 0.875, 0.5, 0.875, 0.5, 0.875, 0.5, 0.875, 0.5, 0.875, 0.5, 0.875, 0.5, 0.875, 0.5, 0.875, 0.5, 0.875, 0.5, 0.875, 0.5, 0.875, 0.5, 0.6, 0.25, 0.6, 0.25, 0.6098, 0.25, 0.6096, 0.25, 0.6, 0.25, 0.6, 0.25, 0.6093, 0.25, 0.6098, 0.25, 0.6096, 0.25, 0.6098, 0.25, 0.625, 0.25, 0.625, 0.25, 0.6098, 0.25, 0.6093, 0.25, 0.6144, 0.25, 0.625, 0.25, 0.4, 0.25, 0.4, 0.25, 0.3902, 0.25, 0.3904, 0.25, 0.4, 0.25, 0.4, 0.25, 0.3907, 0.25, 0.3902, 0.25, 0.3904, 0.25, 0.3902, 0.25, 0.375, 0.25, 0.375, 0.25, 0.3902, 0.25, 0.3907, 0.25, 0.3856, 0.25, 0.375, 0.25, 0.4, 0.25, 0.3904, 0.25, 0.3902, 0.25, 0.4, 0.25, 0.3904, 0.25, 0.375, 0.25, 0.375, 0.25, 0.3902, 0.25, 0.4, 0.25, 0.3902, 0.25, 0.3907, 0.25, 0.4, 0.25, 0.3902, 0.25, 0.375, 0.25, 0.375, 0.25, 0.3907, 0.25, 0.125, 0.5, 0.125, 0.5, 0.125, 0.5, 0.125, 0.5, 0.125, 0.5, 0.125, 0.5, 0.125, 0.5, 0.125, 0.5, 0.125, 0.5, 0.125, 0.5, 0.125, 0.5, 0.125, 0.5, 0.125, 0.5, 0.125, 0.5, 0.125, 0.5, 0.125, 0.5, 0.6, 0.25, 0.6, 0.25, 0.6098, 0.25, 0.6096, 0.25, 0.6, 0.25, 0.6, 0.25, 0.6093, 0.25, 0.6098, 0.25, 0.6096, 0.25, 0.6098, 0.25, 0.625, 0.25, 0.625, 0.25, 0.6098, 0.25, 0.6093, 0.25, 0.6144, 0.25, 0.625, 0.25, 0.6, 0.25, 0.6096, 0.25, 0.6098, 0.25, 0.6, 0.25, 0.6096, 0.25, 0.625, 0.25, 0.625, 0.25, 0.6098, 0.25, 0.6, 0.25, 0.6098, 0.25, 0.6093, 0.25, 0.6, 0.25, 0.6098, 0.25, 0.625, 0.25, 0.625, 0.25, 0.6093, 0.25, 0.875, 0.5, 0.875, 0.5, 0.875, 0.5, 0.875, 0.5, 0.875, 0.5, 0.875, 0.5, 0.875, 0.5, 0.875, 0.5, 0.875, 0.5, 0.875, 0.5, 0.875, 0.5, 0.875, 0.5, 0.875, 0.5, 0.875, 0.5, 0.875, 0.5, 0.875, 0.5, 0.4, 0.25, 0.3904, 0.25, 0.3902, 0.25, 0.4, 0.25, 0.3904, 0.25, 0.375, 0.25, 0.375, 0.25, 0.3902, 0.25, 0.4, 0.25, 0.3902, 0.25, 0.3907, 0.25, 0.4, 0.25, 0.3902, 0.25, 0.375, 0.25, 0.375, 0.25, 0.3907, 0.25, 0.125, 0.5, 0.125, 0.5, 0.125, 0.5, 0.125, 0.5, 0.125, 0.5, 0.125, 0.5, 0.125, 0.5, 0.125, 0.5, 0.125, 0.5, 0.125, 0.5, 0.125, 0.5, 0.125, 0.5, 0.125, 0.5, 0.125, 0.5, 0.125, 0.5, 0.125, 0.5, 0.4, 0.25, 0.4, 0.25, 0.3902, 0.25, 0.3904, 0.25, 0.4, 0.25, 0.4, 0.25, 0.3907, 0.25, 0.3902, 0.25, 0.3904, 0.25, 0.3902, 0.25, 0.375, 0.25, 0.375, 0.25, 0.3902, 0.25, 0.3907, 0.25, 0.3856, 0.25, 0.375, 0.25, 0.4, 0.975, 0.6, 0.975, 0.6, 0.9875, 0.4, 0.9875, 0.4, 0.9875, 0.6, 0.9875, 0.6, 1.0, 0.4, 1.0, 0.4, 1.0, 0.6, 1.0, 0.6, 1.0, 0.4, 1.0, 0.4, 1.0, 0.6, 1.0, 0.6, 1.0, 0.4, 1.0, 0.6, 0.275, 0.4, 0.275, 0.4, 0.2654, 0.6, 0.2654, 0.6, 0.2654, 0.4, 0.2654, 0.4, 0.25, 0.6, 0.25, 0.6, 0.25, 0.4, 0.25, 0.4, 0.25, 0.6, 0.25, 0.6, 0.25, 0.4, 0.25, 0.4, 0.25, 0.6, 0.25, 0.35, 0.525, 0.1, 0.525, 0.1115, 0.5154, 0.35, 0.5154, 0.35, 0.5154, 0.1115, 0.5154, 0.125, 0.5, 0.35, 0.5, 0.375, 0.475, 0.375, 0.25, 0.3904, 0.2635, 0.3904, 0.475, 0.3904, 0.475, 0.3904, 0.2635, 0.4, 0.275, 0.4, 0.475, 0.9, 0.525, 0.65, 0.525, 0.65, 0.5154, 0.8885, 0.5154, 0.8885, 0.5154, 0.65, 0.5154, 0.65, 0.5, 0.875, 0.5, 0.625, 0.25, 0.625, 0.475, 0.6096, 0.475, 0.6096, 0.2635, 0.6096, 0.2635, 0.6096, 0.475, 0.6, 0.475, 0.6, 0.275, 0.6, 0.525, 0.4, 0.525, 0.4, 0.5154, 0.6, 0.5154, 0.6, 0.5154, 0.4, 0.5154, 0.4, 0.5, 0.6, 0.5, 0.6, 0.5, 0.4, 0.5, 0.4, 0.4846, 0.6, 0.4846, 0.6, 0.4846, 0.4, 0.4846, 0.4, 0.475, 0.6, 0.475, 0.35, 0.725, 0.35, 0.525, 0.3596, 0.525, 0.3596, 0.725, 0.3596, 0.725, 0.3596, 0.525, 0.375, 0.525, 0.375, 0.725, 0.375, 0.725, 0.375, 0.525, 0.3904, 0.525, 0.3904, 0.725, 0.3904, 0.725, 0.3904, 0.525, 0.4, 0.525, 0.4, 0.725, 0.65, 0.525, 0.65, 0.725, 0.6404, 0.725, 0.6404, 0.525, 0.6404, 0.525, 0.6404, 0.725, 0.625, 0.725, 0.625, 0.525, 0.625, 0.525, 0.625, 0.725, 0.6096, 0.725, 0.6096, 0.525, 0.6096, 0.525, 0.6096, 0.725, 0.6, 0.725, 0.6, 0.525, 0.6, 0.775, 0.4, 0.775, 0.4, 0.7654, 0.6, 0.7654, 0.6, 0.7654, 0.4, 0.7654, 0.4, 0.75, 0.6, 0.75, 0.6, 0.75, 0.4, 0.75, 0.4, 0.7346, 0.6, 0.7346, 0.6, 0.7346, 0.4, 0.7346, 0.4, 0.725, 0.6, 0.725, 0.125, 0.725, 0.35, 0.725, 0.35, 0.7346, 0.1307, 0.7346, 0.1307, 0.7346, 0.35, 0.7346, 0.35, 0.75, 0.1375, 0.75, 0.375, 0.9875, 0.375, 0.775, 0.3904, 0.775, 0.3904, 0.9807, 0.3904, 0.9807, 0.3904, 0.775, 0.4, 0.775, 0.4, 0.975, 0.65, 0.725, 0.875, 0.725, 0.8693, 0.7346, 0.65, 0.7346, 0.65, 0.7346, 0.8693, 0.7346, 0.8625, 0.75, 0.65, 0.75, 0.625, 0.775, 0.625, 0.9875, 0.6096, 0.9807, 0.6096, 0.775, 0.6096, 0.775, 0.6096, 0.9807, 0.6, 0.975, 0.6, 0.775, 0.125, 0.475, 0.125, 0.725, 0.125, 0.725, 0.125, 0.4865, 0.125, 0.4865, 0.125, 0.725, 0.125, 0.725, 0.125, 0.5, 0.375, 0.25, 0.375, 0.025, 0.3904, 0.025, 0.3904, 0.2365, 0.3904, 0.2365, 0.3904, 0.025, 0.4, 0.025, 0.4, 0.225, 0.4, 1.0, 0.6, 1.0, 0.6, 1.0, 0.4, 1.0, 0.4, 1.0, 0.6, 1.0, 0.6, 1.0, 0.4, 1.0, 0.4, 0.0, 0.6, 0.0, 0.6, 0.01543, 0.4, 0.01543, 0.4, 0.01543, 0.6, 0.01543, 0.6, 0.025, 0.4, 0.025, 0.875, 0.725, 0.875, 0.475, 0.875, 0.4865, 0.875, 0.725, 0.875, 0.725, 0.875, 0.4865, 0.875, 0.5, 0.875, 0.725, 0.625, 0.025, 0.625, 0.25, 0.6096, 0.2365, 0.6096, 0.025, 0.6096, 0.025, 0.6096, 0.2365, 0.6, 0.225, 0.6, 0.025, 0.6, 0.25, 0.4, 0.25, 0.4, 0.25, 0.6, 0.25, 0.6, 0.25, 0.4, 0.25, 0.4, 0.25, 0.6, 0.25, 0.6, 0.25, 0.4, 0.25, 0.4, 0.2346, 0.6, 0.2346, 0.6, 0.2346, 0.4, 0.2346, 0.4, 0.225, 0.6, 0.225, 0.6, 1.0, 0.6, 1.0, 0.6096, 1.0, 0.6096, 1.0, 0.6096, 1.0, 0.6096, 1.0, 0.625, 1.0, 0.625, 1.0, 0.875, 0.75, 0.875, 0.75, 0.875, 0.7346, 0.875, 0.7346, 0.875, 0.7346, 0.875, 0.7346, 0.875, 0.725, 0.875, 0.725, 0.4, 1.0, 0.4, 1.0, 0.3904, 1.0, 0.3904, 1.0, 0.3904, 1.0, 0.3904, 1.0, 0.375, 1.0, 0.375, 1.0, 0.125, 0.75, 0.125, 0.75, 0.125, 0.7346, 0.125, 0.7346, 0.125, 0.7346, 0.125, 0.7346, 0.125, 0.725, 0.125, 0.725, 0.6, 0.25, 0.4, 0.25, 0.4, 0.25, 0.6, 0.25, 0.6, 0.25, 0.4, 0.25, 0.4, 0.25, 0.6, 0.25, 0.6, 0.25, 0.4, 0.25, 0.4, 0.25, 0.6, 0.25, 0.6, 0.25, 0.4, 0.25, 0.4, 0.25, 0.6, 0.25, 0.6, 0.25, 0.4, 0.25, 0.4, 0.25, 0.6, 0.25, 0.6, 0.25, 0.4, 0.25, 0.4, 0.25, 0.6, 0.25, 0.6, 0.25, 0.4, 0.25, 0.4, 0.25, 0.6, 0.25, 0.6, 0.25, 0.4, 0.25, 0.4, 0.25, 0.6, 0.25, 0.6, 0.25, 0.6, 0.25, 0.6096, 0.25, 0.6096, 0.25, 0.6096, 0.25, 0.6096, 0.25, 0.625, 0.25, 0.625, 0.25, 0.875, 0.5, 0.875, 0.5, 0.875, 0.5, 0.875, 0.5, 0.875, 0.5, 0.875, 0.5, 0.875, 0.5, 0.875, 0.5, 0.4, 0.25, 0.4, 0.25, 0.3904, 0.25, 0.3904, 0.25, 0.3904, 0.25, 0.3904, 0.25, 0.375, 0.25, 0.375, 0.25, 0.125, 0.5, 0.125, 0.5, 0.125, 0.5, 0.125, 0.5, 0.125, 0.5, 0.125, 0.5, 0.125, 0.5, 0.125, 0.5, 0.4, 0.25, 0.4, 0.25, 0.3904, 0.25, 0.3904, 0.25, 0.3904, 0.25, 0.3904, 0.25, 0.375, 0.25, 0.375, 0.25, 0.125, 0.5, 0.125, 0.5, 0.125, 0.5, 0.125, 0.5, 0.125, 0.5, 0.125, 0.5, 0.125, 0.5, 0.125, 0.5, 0.6, 0.25, 0.6, 0.25, 0.6096, 0.25, 0.6096, 0.25, 0.6096, 0.25, 0.6096, 0.25, 0.625, 0.25, 0.625, 0.25, 0.875, 0.5, 0.875, 0.5, 0.875, 0.5, 0.875, 0.5, 0.875, 0.5, 0.875, 0.5, 0.875, 0.5, 0.875, 0.5, 0.6, 0.25, 0.4, 0.25, 0.4, 0.25, 0.6, 0.25, 0.6, 0.25, 0.4, 0.25, 0.4, 0.25, 0.6, 0.25, 0.6, 0.25, 0.4, 0.25, 0.4, 0.25, 0.6, 0.25, 0.6, 0.25, 0.4, 0.25, 0.4, 0.25, 0.6, 0.25, 0.6, 0.25, 0.4, 0.25, 0.4, 0.25, 0.6, 0.25, 0.6, 0.25, 0.4, 0.25, 0.4, 0.25, 0.6, 0.25, 0.6, 0.25, 0.4, 0.25, 0.4, 0.25, 0.6, 0.25, 0.6, 0.25, 0.4, 0.25, 0.4, 0.25, 0.6, 0.25, 0.4, 0.25, 0.4, 0.25, 0.3904, 0.25, 0.3904, 0.25, 0.3904, 0.25, 0.3904, 0.25, 0.375, 0.25, 0.375, 0.25, 0.125, 0.5, 0.125, 0.5, 0.125, 0.5, 0.125, 0.5, 0.125, 0.5, 0.125, 0.5, 0.125, 0.5, 0.125, 0.5, 0.875, 0.5, 0.875, 0.5, 0.875, 0.5, 0.875, 0.5, 0.875, 0.5, 0.875, 0.5, 0.875, 0.5, 0.875, 0.5, 0.625, 0.25, 0.625, 0.25, 0.6096, 0.25, 0.6096, 0.25, 0.6096, 0.25, 0.6096, 0.25, 0.6, 0.25, 0.6, 0.25, 0.125, 0.5, 0.125, 0.5, 0.125, 0.5, 0.125, 0.5, 0.125, 0.5, 0.125, 0.5, 0.125, 0.5, 0.125, 0.5, 0.375, 0.25, 0.375, 0.25, 0.3904, 0.25, 0.3904, 0.25, 0.3904, 0.25, 0.3904, 0.25, 0.4, 0.25, 0.4, 0.25, 0.875, 0.5, 0.875, 0.5, 0.875, 0.5, 0.875, 0.5, 0.875, 0.5, 0.875, 0.5, 0.875, 0.5, 0.875, 0.5, 0.625, 0.25, 0.625, 0.25, 0.6096, 0.25, 0.6096, 0.25, 0.6096, 0.25, 0.6096, 0.25, 0.6, 0.25, 0.6, 0.25, 0.875, 0.5, 0.875, 0.5, 0.875, 0.5, 0.875, 0.5, 0.875, 0.5, 0.875, 0.5, 0.875, 0.5, 0.875, 0.5, 0.625, 0.25, 0.625, 0.25, 0.6096, 0.25, 0.6096, 0.25, 0.6096, 0.25, 0.6096, 0.25, 0.6, 0.25, 0.6, 0.25, 0.125, 0.5, 0.125, 0.5, 0.125, 0.5, 0.125, 0.5, 0.125, 0.5, 0.125, 0.5, 0.125, 0.5, 0.125, 0.5, 0.375, 0.25, 0.375, 0.25, 0.3904, 0.25, 0.3904, 0.25, 0.3904, 0.25, 0.3904, 0.25, 0.4, 0.25, 0.4, 0.25, 0.125, 0.525, 0.125, 0.725, 0.125, 0.725, 0.125, 0.475])
me_cube.materials.append(mat_material)
me_cube.update()

# ---- objects
ob_cube = bpy.data.objects.new('Cube', me_cube)

# ---- transforms, parenting, visibility, modifiers, constraints
ob_cube.location = (0.0, 0.0, 0.0)

# ---- collection membership
col_collection.objects.link(ob_cube)

# ---- scene / render settings (as saved in the file)
scene.frame_start = 1; scene.frame_end = 250; scene.frame_set(1)
scene.render.engine = 'BLENDER_EEVEE_NEXT'
bpy.context.view_layer.update()

# ---- added for rendering (the .blend has no active camera and no usable light): camera, sun
cam_auto = bpy.data.cameras.new('AutoCamera')
cam_auto.lens = 50.0
cam_auto.sensor_width = 36.0
cam_auto.clip_end = 1000.0
ob_auto_camera = bpy.data.objects.new('AutoCamera', cam_auto)
scene.collection.objects.link(ob_auto_camera)
ob_auto_camera.location = (3.96187, -4.15425, 3.2695)
ob_auto_camera.rotation_euler = (1.09748, -7.21219e-08, 0.694738)
scene.camera = ob_auto_camera
light_auto_sun = bpy.data.lights.new('AutoSun', 'SUN')
light_auto_sun.energy = 3.0
light_auto_sun.angle = 0.0523599
ob_auto_sun = bpy.data.objects.new('AutoSun', light_auto_sun)
scene.collection.objects.link(ob_auto_sun)
ob_auto_sun.rotation_euler = (0.872665, 0.174533, 0.523599)
bpy.context.view_layer.update()
